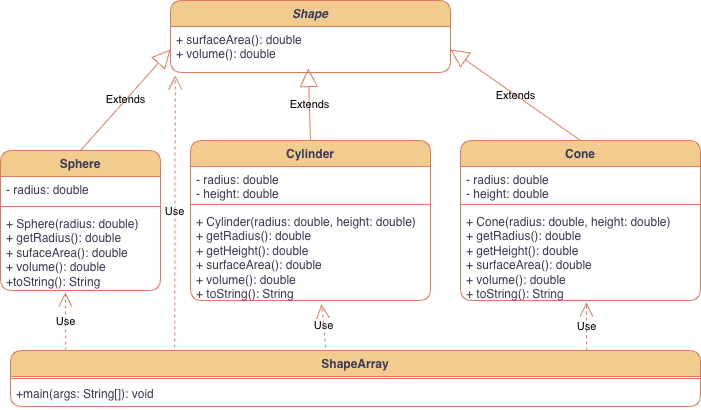

The diagram above was exported from draw.io. Its source (the exported page's mxGraphModel, read from the mxfile embedded in the PNG):
<mxGraphModel dx="1414" dy="800" grid="1" gridSize="10" guides="1" tooltips="1" connect="1" arrows="1" fold="1" page="1" pageScale="1" pageWidth="1100" pageHeight="850" background="#ffffff" math="0" shadow="0">
  <root>
    <mxCell id="0" />
    <mxCell id="1" parent="0" />
    <mxCell id="9mMXFmyyVfXOTJZsZ7qu-1" parent="1" style="swimlane;fontStyle=1;align=center;verticalAlign=top;childLayout=stackLayout;horizontal=1;startSize=26;horizontalStack=0;resizeParent=1;resizeParentMax=0;resizeLast=0;collapsible=1;marginBottom=0;whiteSpace=wrap;html=1;labelBackgroundColor=none;rounded=1;fillColor=#F2CC8F;strokeColor=#E07A5F;fontColor=#393C56;" value="&lt;i&gt;Shape&lt;/i&gt;" vertex="1">
      <mxGeometry height="72" width="280" x="270" y="110" as="geometry" />
    </mxCell>
    <mxCell id="9mMXFmyyVfXOTJZsZ7qu-4" parent="9mMXFmyyVfXOTJZsZ7qu-1" style="text;strokeColor=none;fillColor=none;align=left;verticalAlign=top;spacingLeft=4;spacingRight=4;overflow=hidden;rotatable=0;points=[[0,0.5],[1,0.5]];portConstraint=eastwest;whiteSpace=wrap;html=1;labelBackgroundColor=none;rounded=1;fontColor=#393C56;" value="+ surfaceArea(): double&lt;div&gt;+ volume(): double&lt;/div&gt;" vertex="1">
      <mxGeometry height="46" width="280" y="26" as="geometry" />
    </mxCell>
    <mxCell id="9mMXFmyyVfXOTJZsZ7qu-5" parent="1" style="swimlane;fontStyle=1;align=center;verticalAlign=top;childLayout=stackLayout;horizontal=1;startSize=26;horizontalStack=0;resizeParent=1;resizeParentMax=0;resizeLast=0;collapsible=1;marginBottom=0;whiteSpace=wrap;html=1;labelBackgroundColor=none;rounded=1;fillColor=#F2CC8F;strokeColor=#E07A5F;fontColor=#393C56;" value="Sphere" vertex="1">
      <mxGeometry height="140" width="160" x="100" y="260" as="geometry" />
    </mxCell>
    <mxCell id="9mMXFmyyVfXOTJZsZ7qu-6" parent="9mMXFmyyVfXOTJZsZ7qu-5" style="text;strokeColor=none;fillColor=none;align=left;verticalAlign=top;spacingLeft=4;spacingRight=4;overflow=hidden;rotatable=0;points=[[0,0.5],[1,0.5]];portConstraint=eastwest;whiteSpace=wrap;html=1;labelBackgroundColor=none;rounded=1;fontColor=#393C56;" value="- radius: double" vertex="1">
      <mxGeometry height="26" width="160" y="26" as="geometry" />
    </mxCell>
    <mxCell id="9mMXFmyyVfXOTJZsZ7qu-7" parent="9mMXFmyyVfXOTJZsZ7qu-5" style="line;strokeWidth=1;fillColor=none;align=left;verticalAlign=middle;spacingTop=-1;spacingLeft=3;spacingRight=3;rotatable=0;labelPosition=right;points=[];portConstraint=eastwest;labelBackgroundColor=none;rounded=1;strokeColor=#E07A5F;fontColor=#393C56;" value="" vertex="1">
      <mxGeometry height="8" width="160" y="52" as="geometry" />
    </mxCell>
    <mxCell id="9mMXFmyyVfXOTJZsZ7qu-8" parent="9mMXFmyyVfXOTJZsZ7qu-5" style="text;strokeColor=none;fillColor=none;align=left;verticalAlign=top;spacingLeft=4;spacingRight=4;overflow=hidden;rotatable=0;points=[[0,0.5],[1,0.5]];portConstraint=eastwest;whiteSpace=wrap;html=1;labelBackgroundColor=none;rounded=1;fontColor=#393C56;" value="+ Sphere(radius: double)&lt;div&gt;+ getRadius(): double&lt;/div&gt;&lt;div&gt;+ sufaceArea(): double&lt;/div&gt;&lt;div&gt;+ volume(): double&lt;/div&gt;&lt;div&gt;+toString(): String&lt;/div&gt;" vertex="1">
      <mxGeometry height="80" width="160" y="60" as="geometry" />
    </mxCell>
    <mxCell id="9mMXFmyyVfXOTJZsZ7qu-9" parent="1" style="swimlane;fontStyle=1;align=center;verticalAlign=top;childLayout=stackLayout;horizontal=1;startSize=26;horizontalStack=0;resizeParent=1;resizeParentMax=0;resizeLast=0;collapsible=1;marginBottom=0;whiteSpace=wrap;html=1;labelBackgroundColor=none;rounded=1;fillColor=#F2CC8F;strokeColor=#E07A5F;fontColor=#393C56;" value="Cylinder" vertex="1">
      <mxGeometry height="160" width="240" x="290" y="250" as="geometry" />
    </mxCell>
    <mxCell id="9mMXFmyyVfXOTJZsZ7qu-10" parent="9mMXFmyyVfXOTJZsZ7qu-9" style="text;strokeColor=none;fillColor=none;align=left;verticalAlign=top;spacingLeft=4;spacingRight=4;overflow=hidden;rotatable=0;points=[[0,0.5],[1,0.5]];portConstraint=eastwest;whiteSpace=wrap;html=1;labelBackgroundColor=none;rounded=1;fontColor=#393C56;" value="- radius: double&lt;div&gt;- height: double&lt;/div&gt;" vertex="1">
      <mxGeometry height="34" width="240" y="26" as="geometry" />
    </mxCell>
    <mxCell id="9mMXFmyyVfXOTJZsZ7qu-11" parent="9mMXFmyyVfXOTJZsZ7qu-9" style="line;strokeWidth=1;fillColor=none;align=left;verticalAlign=middle;spacingTop=-1;spacingLeft=3;spacingRight=3;rotatable=0;labelPosition=right;points=[];portConstraint=eastwest;labelBackgroundColor=none;rounded=1;strokeColor=#E07A5F;fontColor=#393C56;" value="" vertex="1">
      <mxGeometry height="8" width="240" y="60" as="geometry" />
    </mxCell>
    <mxCell id="9mMXFmyyVfXOTJZsZ7qu-12" parent="9mMXFmyyVfXOTJZsZ7qu-9" style="text;strokeColor=none;fillColor=none;align=left;verticalAlign=top;spacingLeft=4;spacingRight=4;overflow=hidden;rotatable=0;points=[[0,0.5],[1,0.5]];portConstraint=eastwest;whiteSpace=wrap;html=1;labelBackgroundColor=none;rounded=1;fontColor=#393C56;" value="+ Cylinder(radius: double, height: double)&lt;div&gt;+ getRadius(): double&lt;/div&gt;&lt;div&gt;+ getHeight(): double&lt;/div&gt;&lt;div&gt;+ surfaceArea(): double&lt;/div&gt;&lt;div&gt;+ volume(): double&lt;/div&gt;&lt;div&gt;+ toString(): String&lt;/div&gt;" vertex="1">
      <mxGeometry height="92" width="240" y="68" as="geometry" />
    </mxCell>
    <mxCell id="9mMXFmyyVfXOTJZsZ7qu-13" parent="1" style="swimlane;fontStyle=1;align=center;verticalAlign=top;childLayout=stackLayout;horizontal=1;startSize=26;horizontalStack=0;resizeParent=1;resizeParentMax=0;resizeLast=0;collapsible=1;marginBottom=0;whiteSpace=wrap;html=1;labelBackgroundColor=none;rounded=1;fillColor=#F2CC8F;strokeColor=#E07A5F;fontColor=#393C56;" value="Cone" vertex="1">
      <mxGeometry height="160" width="240" x="560" y="250" as="geometry" />
    </mxCell>
    <mxCell id="9mMXFmyyVfXOTJZsZ7qu-14" parent="9mMXFmyyVfXOTJZsZ7qu-13" style="text;strokeColor=none;fillColor=none;align=left;verticalAlign=top;spacingLeft=4;spacingRight=4;overflow=hidden;rotatable=0;points=[[0,0.5],[1,0.5]];portConstraint=eastwest;whiteSpace=wrap;html=1;labelBackgroundColor=none;rounded=1;fontColor=#393C56;" value="- radius: double&lt;div&gt;- height: double&lt;/div&gt;" vertex="1">
      <mxGeometry height="34" width="240" y="26" as="geometry" />
    </mxCell>
    <mxCell id="9mMXFmyyVfXOTJZsZ7qu-15" parent="9mMXFmyyVfXOTJZsZ7qu-13" style="line;strokeWidth=1;fillColor=none;align=left;verticalAlign=middle;spacingTop=-1;spacingLeft=3;spacingRight=3;rotatable=0;labelPosition=right;points=[];portConstraint=eastwest;labelBackgroundColor=none;rounded=1;strokeColor=#E07A5F;fontColor=#393C56;" value="" vertex="1">
      <mxGeometry height="8" width="240" y="60" as="geometry" />
    </mxCell>
    <mxCell id="9mMXFmyyVfXOTJZsZ7qu-16" parent="9mMXFmyyVfXOTJZsZ7qu-13" style="text;strokeColor=none;fillColor=none;align=left;verticalAlign=top;spacingLeft=4;spacingRight=4;overflow=hidden;rotatable=0;points=[[0,0.5],[1,0.5]];portConstraint=eastwest;whiteSpace=wrap;html=1;labelBackgroundColor=none;rounded=1;fontColor=#393C56;" value="+ Cone(radius: double, height: double)&lt;div&gt;+ getRadius(): double&lt;/div&gt;&lt;div&gt;+ getHeight(): double&lt;/div&gt;&lt;div&gt;+ surfaceArea(): double&lt;/div&gt;&lt;div&gt;+ volume(): double&lt;/div&gt;&lt;div&gt;+ toString(): String&lt;/div&gt;" vertex="1">
      <mxGeometry height="92" width="240" y="68" as="geometry" />
    </mxCell>
    <mxCell id="9mMXFmyyVfXOTJZsZ7qu-17" edge="1" parent="1" source="9mMXFmyyVfXOTJZsZ7qu-9" style="endArrow=block;endSize=16;endFill=0;html=1;rounded=1;entryX=0.492;entryY=0.913;entryDx=0;entryDy=0;entryPerimeter=0;exitX=0.5;exitY=0;exitDx=0;exitDy=0;labelBackgroundColor=none;fontColor=default;strokeColor=#E07A5F;" target="9mMXFmyyVfXOTJZsZ7qu-4" value="Extends">
      <mxGeometry relative="1" width="160" as="geometry">
        <mxPoint x="350" y="410" as="sourcePoint" />
        <mxPoint x="510" y="410" as="targetPoint" />
      </mxGeometry>
    </mxCell>
    <mxCell id="9mMXFmyyVfXOTJZsZ7qu-18" edge="1" parent="1" source="9mMXFmyyVfXOTJZsZ7qu-5" style="endArrow=block;endSize=16;endFill=0;html=1;rounded=1;entryX=0;entryY=0.5;entryDx=0;entryDy=0;exitX=0.5;exitY=0;exitDx=0;exitDy=0;labelBackgroundColor=none;fontColor=default;strokeColor=#E07A5F;" target="9mMXFmyyVfXOTJZsZ7qu-4" value="Extends">
      <mxGeometry relative="1" width="160" as="geometry">
        <mxPoint x="350" y="410" as="sourcePoint" />
        <mxPoint x="510" y="410" as="targetPoint" />
      </mxGeometry>
    </mxCell>
    <mxCell id="9mMXFmyyVfXOTJZsZ7qu-19" edge="1" parent="1" source="9mMXFmyyVfXOTJZsZ7qu-13" style="endArrow=block;endSize=16;endFill=0;html=1;rounded=1;entryX=1;entryY=0.5;entryDx=0;entryDy=0;exitX=0.5;exitY=0;exitDx=0;exitDy=0;labelBackgroundColor=none;fontColor=default;strokeColor=#E07A5F;" target="9mMXFmyyVfXOTJZsZ7qu-4" value="Extends">
      <mxGeometry relative="1" width="160" as="geometry">
        <mxPoint x="350" y="410" as="sourcePoint" />
        <mxPoint x="510" y="410" as="targetPoint" />
      </mxGeometry>
    </mxCell>
    <mxCell id="9mMXFmyyVfXOTJZsZ7qu-20" parent="1" style="swimlane;fontStyle=1;align=center;verticalAlign=top;childLayout=stackLayout;horizontal=1;startSize=26;horizontalStack=0;resizeParent=1;resizeParentMax=0;resizeLast=0;collapsible=1;marginBottom=0;whiteSpace=wrap;html=1;labelBackgroundColor=none;rounded=1;fillColor=#F2CC8F;strokeColor=#E07A5F;fontColor=#393C56;" value="ShapeArray" vertex="1">
      <mxGeometry height="56" width="690" x="110" y="460" as="geometry" />
    </mxCell>
    <mxCell id="9mMXFmyyVfXOTJZsZ7qu-22" parent="9mMXFmyyVfXOTJZsZ7qu-20" style="line;strokeWidth=1;fillColor=none;align=left;verticalAlign=middle;spacingTop=-1;spacingLeft=3;spacingRight=3;rotatable=0;labelPosition=right;points=[];portConstraint=eastwest;labelBackgroundColor=none;rounded=1;strokeColor=#E07A5F;fontColor=#393C56;" value="" vertex="1">
      <mxGeometry height="4" width="690" y="26" as="geometry" />
    </mxCell>
    <mxCell id="9mMXFmyyVfXOTJZsZ7qu-23" parent="9mMXFmyyVfXOTJZsZ7qu-20" style="text;strokeColor=none;fillColor=none;align=left;verticalAlign=top;spacingLeft=4;spacingRight=4;overflow=hidden;rotatable=0;points=[[0,0.5],[1,0.5]];portConstraint=eastwest;whiteSpace=wrap;html=1;labelBackgroundColor=none;rounded=1;fontColor=#393C56;" value="+main(args: String[]): void" vertex="1">
      <mxGeometry height="26" width="690" y="30" as="geometry" />
    </mxCell>
    <mxCell id="9mMXFmyyVfXOTJZsZ7qu-25" edge="1" parent="1" source="9mMXFmyyVfXOTJZsZ7qu-20" style="endArrow=open;endSize=12;dashed=1;html=1;rounded=1;entryX=0.017;entryY=1.065;entryDx=0;entryDy=0;entryPerimeter=0;exitX=0.238;exitY=-0.054;exitDx=0;exitDy=0;exitPerimeter=0;labelBackgroundColor=none;fontColor=default;strokeColor=#E07A5F;" target="9mMXFmyyVfXOTJZsZ7qu-4" value="Use">
      <mxGeometry relative="1" width="160" as="geometry">
        <mxPoint x="350" y="410" as="sourcePoint" />
        <mxPoint x="510" y="410" as="targetPoint" />
      </mxGeometry>
    </mxCell>
    <mxCell id="9mMXFmyyVfXOTJZsZ7qu-26" edge="1" parent="1" source="9mMXFmyyVfXOTJZsZ7qu-20" style="endArrow=open;endSize=12;dashed=1;html=1;rounded=1;entryX=0.546;entryY=1.043;entryDx=0;entryDy=0;entryPerimeter=0;exitX=0.457;exitY=-0.054;exitDx=0;exitDy=0;exitPerimeter=0;labelBackgroundColor=none;fontColor=default;strokeColor=#E07A5F;" target="9mMXFmyyVfXOTJZsZ7qu-12" value="Use">
      <mxGeometry relative="1" width="160" as="geometry">
        <mxPoint x="350" y="410" as="sourcePoint" />
        <mxPoint x="510" y="410" as="targetPoint" />
      </mxGeometry>
    </mxCell>
    <mxCell id="9mMXFmyyVfXOTJZsZ7qu-27" edge="1" parent="1" source="9mMXFmyyVfXOTJZsZ7qu-20" style="endArrow=open;endSize=12;dashed=1;html=1;rounded=1;entryX=0.525;entryY=1.022;entryDx=0;entryDy=0;entryPerimeter=0;exitX=0.835;exitY=0;exitDx=0;exitDy=0;exitPerimeter=0;labelBackgroundColor=none;fontColor=default;strokeColor=#E07A5F;" target="9mMXFmyyVfXOTJZsZ7qu-16" value="Use">
      <mxGeometry relative="1" width="160" as="geometry">
        <mxPoint x="350" y="410" as="sourcePoint" />
        <mxPoint x="510" y="410" as="targetPoint" />
      </mxGeometry>
    </mxCell>
    <mxCell id="9mMXFmyyVfXOTJZsZ7qu-28" edge="1" parent="1" source="9mMXFmyyVfXOTJZsZ7qu-20" style="endArrow=open;endSize=12;dashed=1;html=1;rounded=1;entryX=0.406;entryY=1.025;entryDx=0;entryDy=0;entryPerimeter=0;exitX=0.08;exitY=0;exitDx=0;exitDy=0;exitPerimeter=0;labelBackgroundColor=none;fontColor=default;strokeColor=#E07A5F;" target="9mMXFmyyVfXOTJZsZ7qu-8" value="Use">
      <mxGeometry relative="1" width="160" as="geometry">
        <mxPoint x="350" y="410" as="sourcePoint" />
        <mxPoint x="510" y="410" as="targetPoint" />
      </mxGeometry>
    </mxCell>
  </root>
</mxGraphModel>